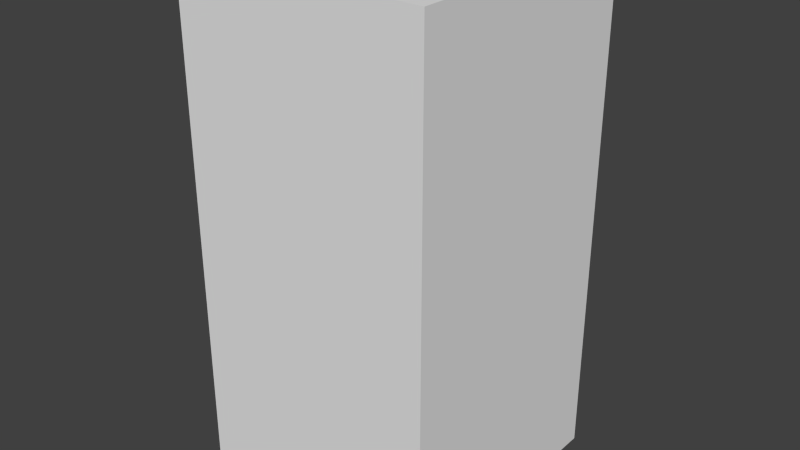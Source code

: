 # Source: yellowFlagFive.blend  (saved by Blender 2.68.0; exported with 4.5.12 LTS)
import bpy
from mathutils import Matrix  # noqa: F401  (used for matrix-valued properties, if any)

bpy.ops.wm.read_factory_settings(use_empty=True)
scene = bpy.context.scene
scene.name = 'Scene'

# ---- collections
col_collection_1 = bpy.data.collections.new('Collection 1'); scene.collection.children.link(col_collection_1)

# ---- world
world_world = bpy.data.worlds.new('World'); scene.world = world_world
world_world.color = (0.05088, 0.05088, 0.05088)
world_world.use_sun_shadow = False
world_world.sun_shadow_jitter_overblur = 0.0
world_world.cycles.sampling_method = 'MANUAL'
world_world.cycles.sample_map_resolution = 256

# ---- meshes
me_yellowflagfive = bpy.data.meshes.new('yellowFlagFive')
me_yellowflagfive.from_pydata([(-0.5, -0.5, -1.0), (-0.5, 0.5, -1.0), (0.5, 0.5, -1.0), (0.5, -0.5, -1.0), (-0.5, -0.5, 1.0), (-0.5, 0.5, 1.0), (0.5, 0.5, 1.0), (0.5, -0.5, 1.0)], [], [(4, 5, 1, 0), (5, 6, 2, 1), (6, 7, 3, 2), (7, 4, 0, 3), (0, 1, 2, 3), (7, 6, 5, 4)])
me_yellowflagfive.use_remesh_preserve_volume = False
me_yellowflagfive.use_remesh_preserve_attributes = False
me_yellowflagfive.use_mirror_vertex_groups = False
me_yellowflagfive.update()

# ---- objects
ob_yellowflagfive = bpy.data.objects.new('yellowFlagFive', me_yellowflagfive)

# ---- transforms, parenting, visibility, modifiers, constraints
ob_yellowflagfive.location = (0.0, 0.0, 0.0)
ob_yellowflagfive.lineart.crease_threshold = 0.0

# ---- collection membership
col_collection_1.objects.link(ob_yellowflagfive)

# ---- scene / render settings (as saved in the file)
scene.frame_start = 1; scene.frame_end = 250; scene.frame_set(1)
scene.render.engine = 'BLENDER_EEVEE_NEXT'
scene.render.image_settings.color_mode = 'RGB'
scene.render.image_settings.compression = 90
scene.render.resolution_percentage = 50
scene.render.dither_intensity = 0.0
scene.cycles.use_denoising = False
scene.cycles.samples = 10
scene.cycles.sampling_pattern = 'TABULATED_SOBOL'
scene.cycles.light_sampling_threshold = 0.0
scene.cycles.use_adaptive_sampling = False
scene.cycles.use_light_tree = False
scene.cycles.blur_glossy = 0.0
scene.cycles.volume_bounces = 1
scene.cycles.pixel_filter_type = 'GAUSSIAN'
scene.cycles.sample_clamp_indirect = 0.0
scene.view_settings.view_transform = 'Standard'
bpy.context.view_layer.update()

# ---- added for rendering (the .blend has no active camera and no usable light): camera, sun
cam_auto = bpy.data.cameras.new('AutoCamera')
cam_auto.lens = 50.0
cam_auto.sensor_width = 36.0
cam_auto.clip_end = 1000.0
ob_auto_camera = bpy.data.objects.new('AutoCamera', cam_auto)
scene.collection.objects.link(ob_auto_camera)
ob_auto_camera.location = (2.26633, -2.71959, 1.81306)
ob_auto_camera.rotation_euler = (1.09748, -7.21219e-08, 0.694738)
scene.camera = ob_auto_camera
light_auto_sun = bpy.data.lights.new('AutoSun', 'SUN')
light_auto_sun.energy = 3.0
light_auto_sun.angle = 0.0523599
ob_auto_sun = bpy.data.objects.new('AutoSun', light_auto_sun)
scene.collection.objects.link(ob_auto_sun)
ob_auto_sun.rotation_euler = (0.872665, 0.174533, 0.523599)
bpy.context.view_layer.update()
